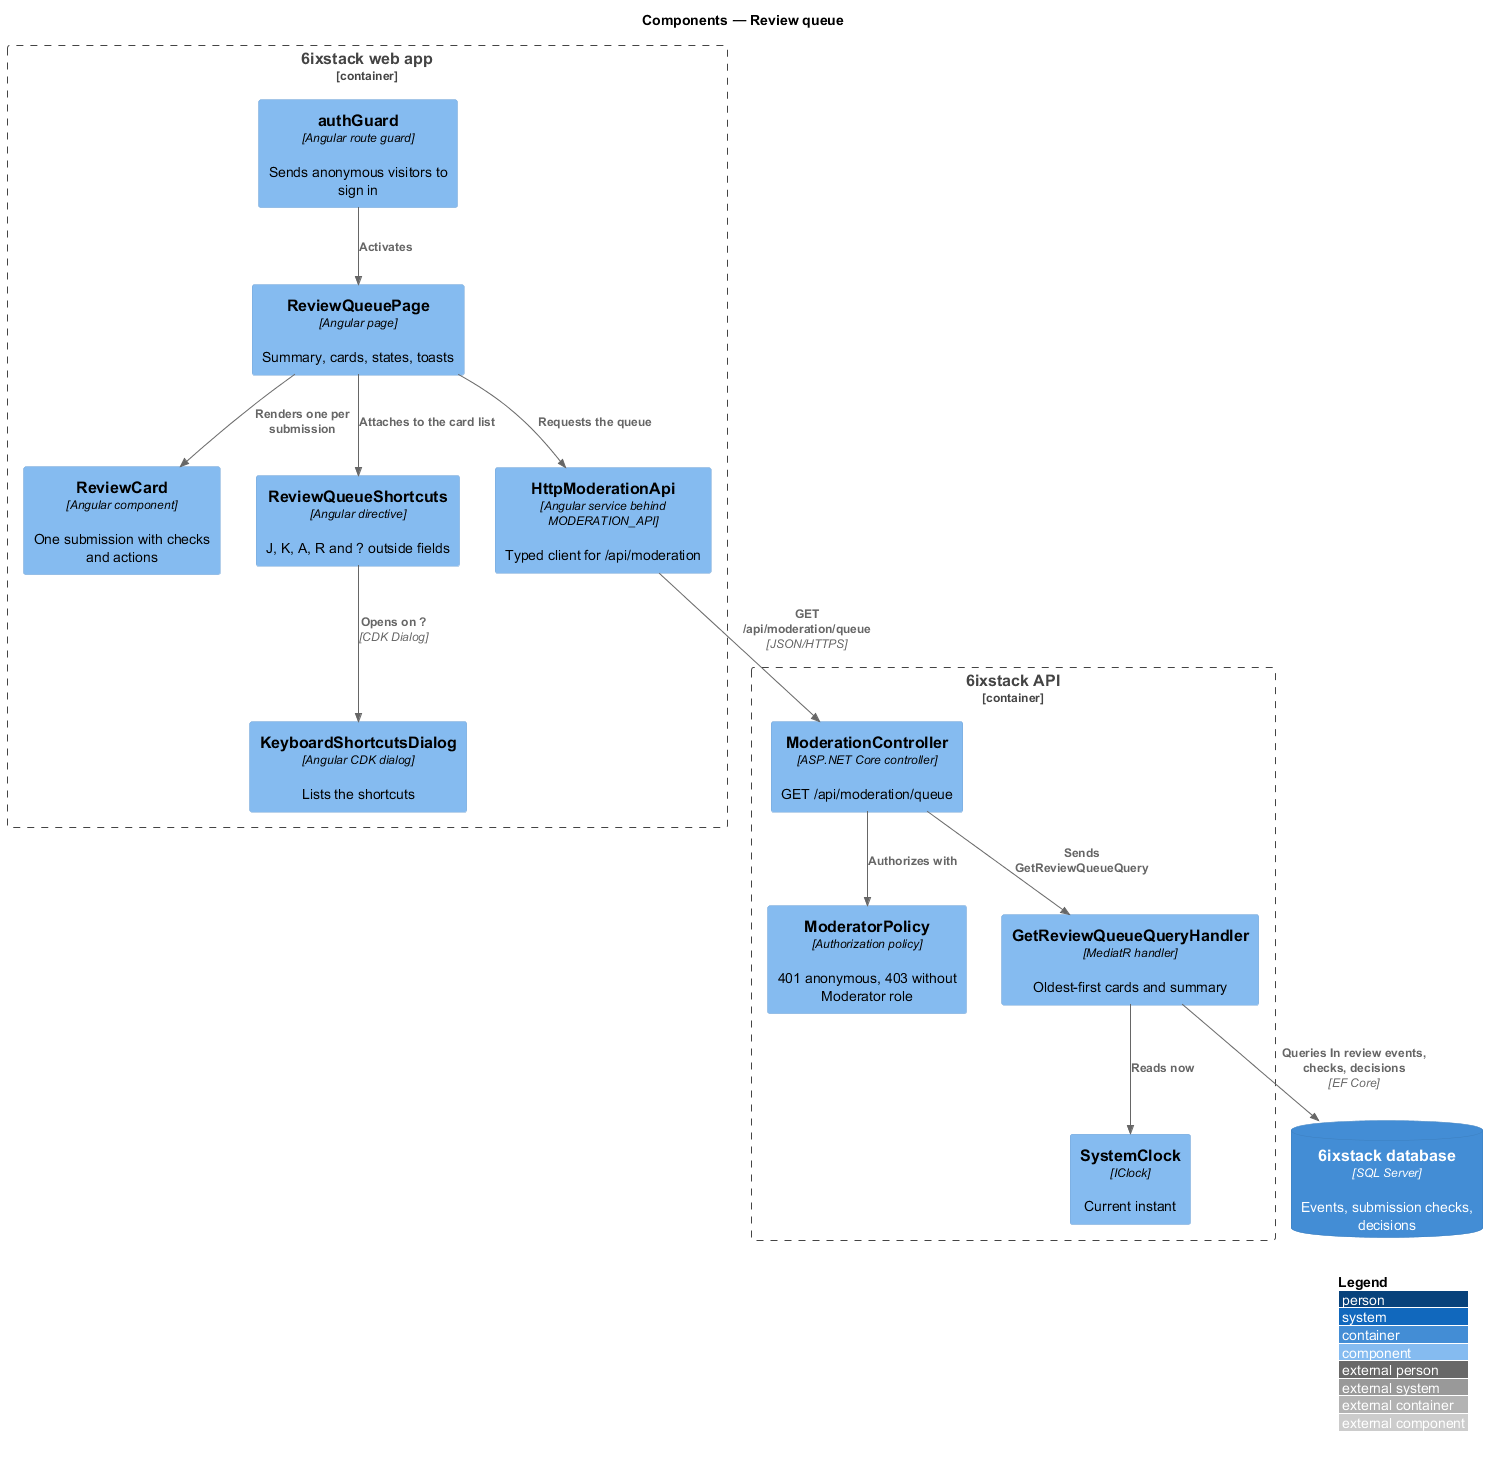

The diagram above was rendered by PlantUML. Its source (embedded in the PNG):
@startuml
!include <C4/C4_Component>
LAYOUT_WITH_LEGEND()
title Components — Review queue

Container_Boundary(spa, "6ixstack web app") {
  Component(guard, "authGuard", "Angular route guard", "Sends anonymous visitors to sign in")
  Component(page, "ReviewQueuePage", "Angular page", "Summary, cards, states, toasts")
  Component(card, "ReviewCard", "Angular component", "One submission with checks and actions")
  Component(keys, "ReviewQueueShortcuts", "Angular directive", "J, K, A, R and ? outside fields")
  Component(help, "KeyboardShortcutsDialog", "Angular CDK dialog", "Lists the shortcuts")
  Component(client, "HttpModerationApi", "Angular service behind MODERATION_API", "Typed client for /api/moderation")
}
Container_Boundary(api, "6ixstack API") {
  Component(ctrl, "ModerationController", "ASP.NET Core controller", "GET /api/moderation/queue")
  Component(policy, "ModeratorPolicy", "Authorization policy", "401 anonymous, 403 without Moderator role")
  Component(handler, "GetReviewQueueQueryHandler", "MediatR handler", "Oldest-first cards and summary")
  Component(clock, "SystemClock", "IClock", "Current instant")
}
ContainerDb(db, "6ixstack database", "SQL Server", "Events, submission checks, decisions")

Rel(guard, page, "Activates")
Rel(page, card, "Renders one per submission")
Rel(page, keys, "Attaches to the card list")
Rel(keys, help, "Opens on ?", "CDK Dialog")
Rel(page, client, "Requests the queue")
Rel(client, ctrl, "GET /api/moderation/queue", "JSON/HTTPS")
Rel(ctrl, policy, "Authorizes with")
Rel(ctrl, handler, "Sends GetReviewQueueQuery")
Rel(handler, clock, "Reads now")
Rel(handler, db, "Queries In review events, checks, decisions", "EF Core")
@enduml